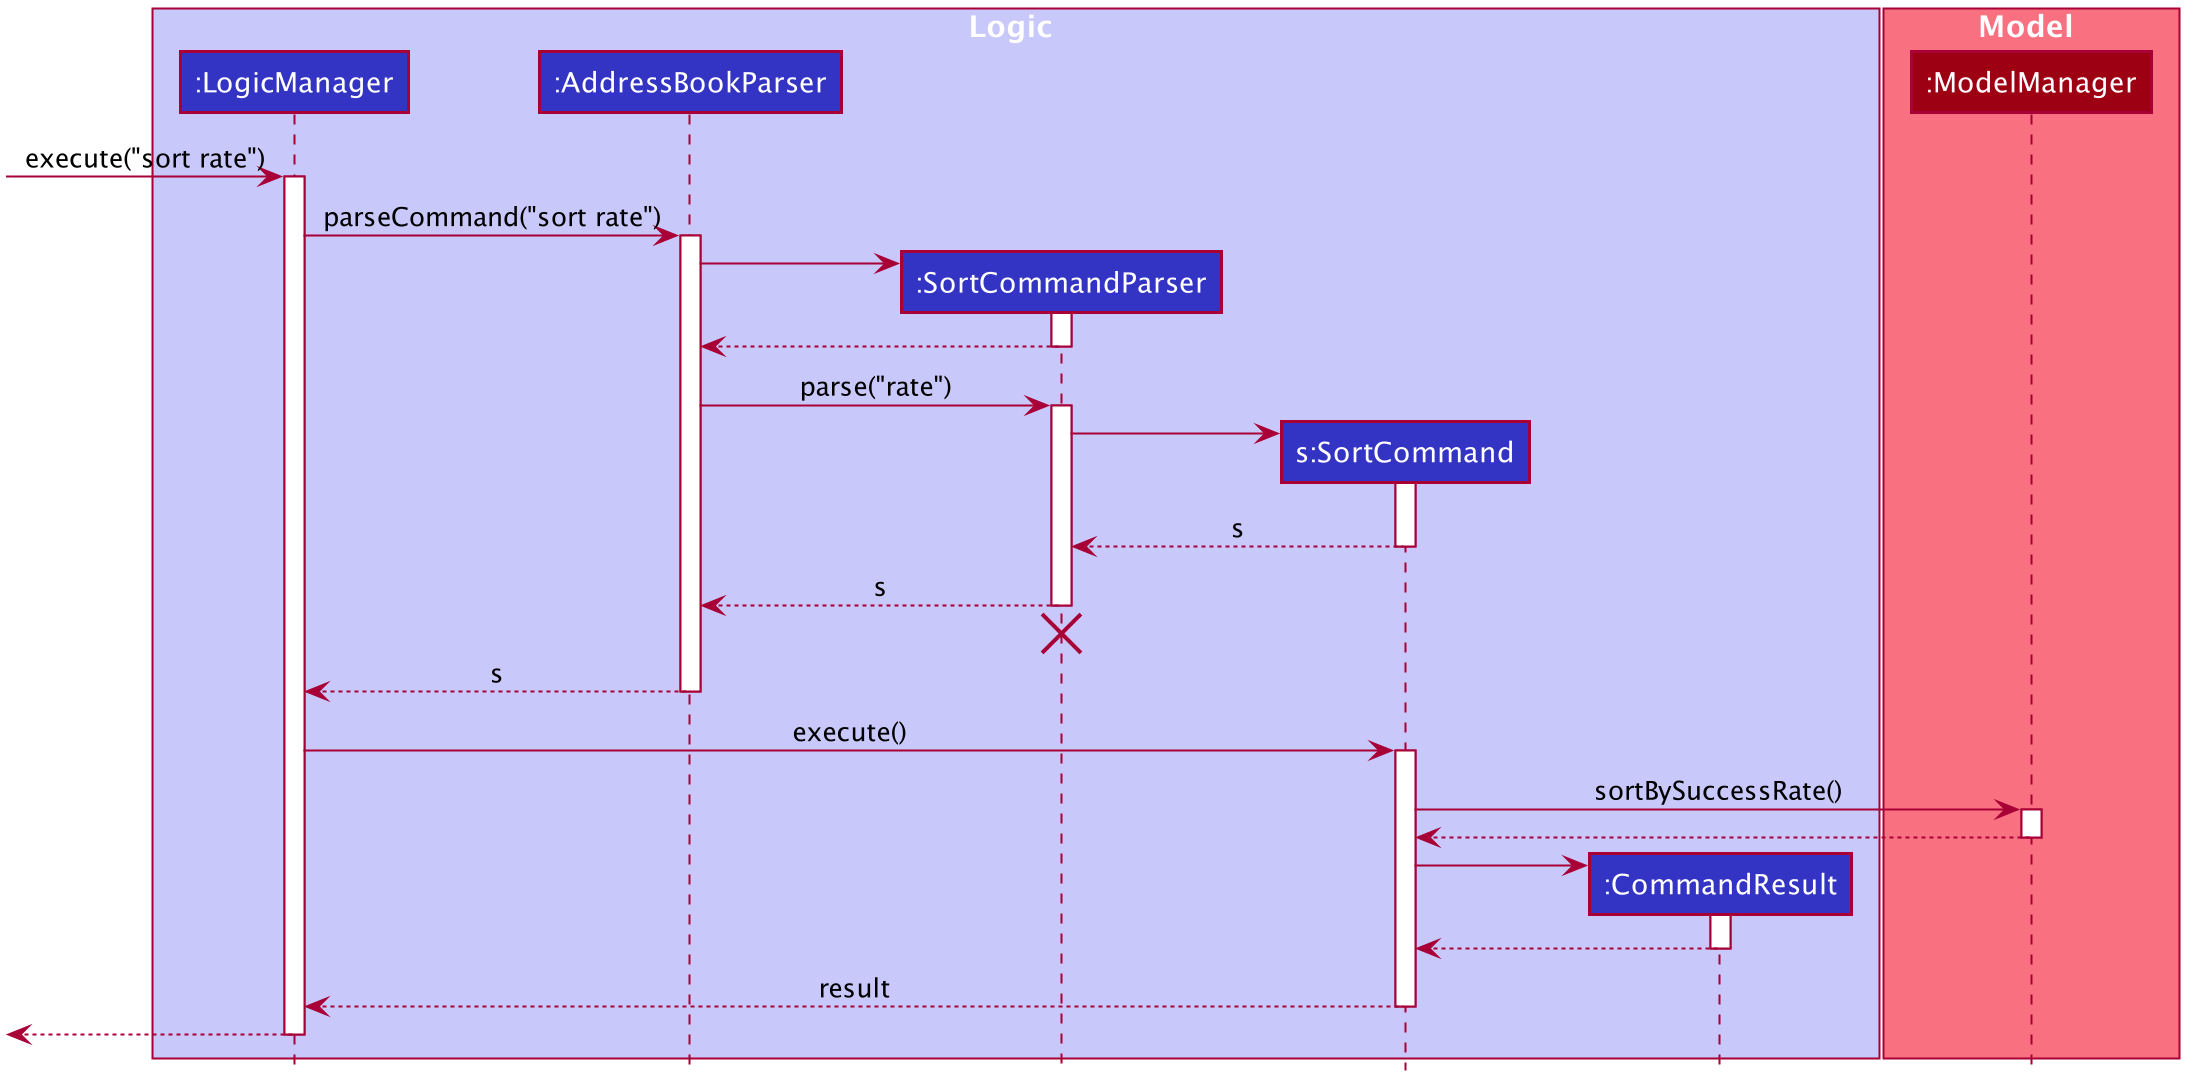

The diagram above was rendered by PlantUML. Its source (embedded in the PNG):
@startuml








skinparam BackgroundColor #FFFFFFF

skinparam Shadowing false

skinparam Class {
    FontColor #FFFFFF
    BorderThickness 1
    BorderColor #FFFFFF
    StereotypeFontColor #FFFFFF
    FontName Arial
}

skinparam Actor {
    BorderColor #000000
    Color #000000
    FontName Arial
}

skinparam Sequence {
    MessageAlign center
    BoxFontSize 15
    BoxPadding 0
    BoxFontColor #FFFFFF
    FontName Arial
}

skinparam Participant {
    FontColor #FFFFFFF
    Padding 20
}

skinparam MinClassWidth 50
skinparam ParticipantPadding 10
skinparam Shadowing false
skinparam DefaultTextAlignment center
skinparam packageStyle Rectangle

hide footbox
hide members
hide circle

box Logic #C8C8FA
participant ":LogicManager" as LogicManager #3333C4
participant ":AddressBookParser" as AddressBookParser #3333C4
participant ":SortCommandParser" as SortCommandParser #3333C4
participant "s:SortCommand" as SortCommand #3333C4
participant ":CommandResult" as CommandResult #3333C4
end box

box Model #F97181
participant ":ModelManager" as ModelManager #9D0012
end box

[-> LogicManager : execute("sort rate")
activate LogicManager

LogicManager -> AddressBookParser : parseCommand("sort rate")
activate AddressBookParser

create SortCommandParser
AddressBookParser -> SortCommandParser
activate SortCommandParser

SortCommandParser --> AddressBookParser
deactivate SortCommandParser

AddressBookParser -> SortCommandParser : parse("rate")
activate SortCommandParser

create SortCommand
SortCommandParser -> SortCommand
activate SortCommand

SortCommand --> SortCommandParser : s
deactivate SortCommand

SortCommandParser --> AddressBookParser : s
deactivate SortCommandParser
SortCommandParser -[hidden]-> AddressBookParser
destroy SortCommandParser

AddressBookParser --> LogicManager : s
deactivate AddressBookParser

LogicManager -> SortCommand : execute()
activate SortCommand

SortCommand -> ModelManager : sortBySuccessRate()
activate ModelManager

ModelManager --> SortCommand
deactivate ModelManager

create CommandResult
SortCommand -> CommandResult
activate CommandResult

CommandResult --> SortCommand
deactivate CommandResult

SortCommand --> LogicManager : result
deactivate SortCommand

[<--LogicManager
deactivate LogicManager
@enduml